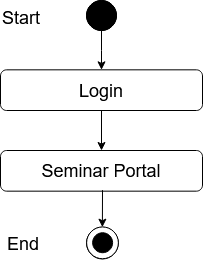

The diagram above was exported from draw.io. Its source (the exported page's mxGraphModel, read from the mxfile embedded in the PNG):
<mxGraphModel dx="1422" dy="-320" grid="1" gridSize="10" guides="1" tooltips="1" connect="1" arrows="1" fold="1" page="1" pageScale="1" pageWidth="850" pageHeight="1100" math="0" shadow="0">
  <root>
    <mxCell id="0" />
    <mxCell id="1" parent="0" />
    <mxCell id="_Prlzs-j7rn7hjF_ShOo-78" value="" style="edgeStyle=orthogonalEdgeStyle;rounded=0;orthogonalLoop=1;jettySize=auto;html=1;entryX=0.5;entryY=0;entryDx=0;entryDy=0;" edge="1" parent="1" source="_Prlzs-j7rn7hjF_ShOo-79" target="_Prlzs-j7rn7hjF_ShOo-82">
      <mxGeometry relative="1" as="geometry">
        <mxPoint x="591" y="1178" as="targetPoint" />
      </mxGeometry>
    </mxCell>
    <mxCell id="_Prlzs-j7rn7hjF_ShOo-79" value="" style="ellipse;whiteSpace=wrap;html=1;aspect=fixed;fillColor=#000000;" vertex="1" parent="1">
      <mxGeometry x="576" y="1120" width="30" height="30" as="geometry" />
    </mxCell>
    <mxCell id="_Prlzs-j7rn7hjF_ShOo-80" value="Success" style="text;html=1;strokeColor=none;fillColor=none;align=center;verticalAlign=middle;whiteSpace=wrap;rounded=0;" vertex="1" parent="1">
      <mxGeometry x="611" y="1220" as="geometry" />
    </mxCell>
    <mxCell id="_Prlzs-j7rn7hjF_ShOo-81" value="&lt;font style=&quot;font-size: 18px&quot;&gt;Seminar Portal&lt;br&gt;&lt;/font&gt;" style="rounded=1;whiteSpace=wrap;html=1;fillColor=#FFFFFF;" vertex="1" parent="1">
      <mxGeometry x="490" y="1270" width="202" height="40.67" as="geometry" />
    </mxCell>
    <mxCell id="_Prlzs-j7rn7hjF_ShOo-82" value="&lt;font style=&quot;font-size: 18px&quot;&gt;Login&lt;br&gt;&lt;/font&gt;" style="rounded=1;whiteSpace=wrap;html=1;fillColor=#FFFFFF;" vertex="1" parent="1">
      <mxGeometry x="490" y="1189.33" width="202" height="40.67" as="geometry" />
    </mxCell>
    <mxCell id="_Prlzs-j7rn7hjF_ShOo-83" value="" style="endArrow=classic;html=1;exitX=0.5;exitY=1;exitDx=0;exitDy=0;entryX=0.5;entryY=0;entryDx=0;entryDy=0;" edge="1" parent="1" source="_Prlzs-j7rn7hjF_ShOo-82" target="_Prlzs-j7rn7hjF_ShOo-81">
      <mxGeometry width="50" height="50" relative="1" as="geometry">
        <mxPoint x="571" y="1310" as="sourcePoint" />
        <mxPoint x="621" y="1260" as="targetPoint" />
      </mxGeometry>
    </mxCell>
    <mxCell id="_Prlzs-j7rn7hjF_ShOo-84" value="" style="ellipse;whiteSpace=wrap;html=1;aspect=fixed;fillColor=#000000;" vertex="1" parent="1">
      <mxGeometry x="576" y="1120" width="30" height="30" as="geometry" />
    </mxCell>
    <mxCell id="_Prlzs-j7rn7hjF_ShOo-85" value="&lt;font style=&quot;font-size: 18px&quot;&gt;Start&lt;/font&gt;" style="text;whiteSpace=wrap;html=1;" vertex="1" parent="1">
      <mxGeometry x="490" y="1120" width="130" height="30" as="geometry" />
    </mxCell>
    <mxCell id="_Prlzs-j7rn7hjF_ShOo-86" value="" style="ellipse;whiteSpace=wrap;html=1;aspect=fixed;fillColor=#FFFFFF;" vertex="1" parent="1">
      <mxGeometry x="576" y="1346.67" width="31.78" height="31.78" as="geometry" />
    </mxCell>
    <mxCell id="_Prlzs-j7rn7hjF_ShOo-87" value="" style="ellipse;whiteSpace=wrap;html=1;aspect=fixed;fillColor=#000000;" vertex="1" parent="1">
      <mxGeometry x="582" y="1352.45" width="20" height="20" as="geometry" />
    </mxCell>
    <mxCell id="_Prlzs-j7rn7hjF_ShOo-88" value="" style="endArrow=classic;html=1;entryX=0.5;entryY=0;entryDx=0;entryDy=0;" edge="1" parent="1">
      <mxGeometry width="50" height="50" relative="1" as="geometry">
        <mxPoint x="592" y="1309.67" as="sourcePoint" />
        <mxPoint x="591.8900000000003" y="1346.67" as="targetPoint" />
      </mxGeometry>
    </mxCell>
    <mxCell id="_Prlzs-j7rn7hjF_ShOo-89" value="" style="ellipse;whiteSpace=wrap;html=1;aspect=fixed;fillColor=#FFFFFF;" vertex="1" parent="1">
      <mxGeometry x="576.11" y="1346.45" width="31.78" height="31.78" as="geometry" />
    </mxCell>
    <mxCell id="_Prlzs-j7rn7hjF_ShOo-90" value="" style="ellipse;whiteSpace=wrap;html=1;aspect=fixed;fillColor=#000000;" vertex="1" parent="1">
      <mxGeometry x="582.11" y="1352.23" width="20" height="20" as="geometry" />
    </mxCell>
    <mxCell id="_Prlzs-j7rn7hjF_ShOo-91" value="&lt;font style=&quot;font-size: 18px&quot;&gt;End&lt;/font&gt;" style="text;whiteSpace=wrap;html=1;" vertex="1" parent="1">
      <mxGeometry x="495" y="1346.45" width="130" height="30" as="geometry" />
    </mxCell>
  </root>
</mxGraphModel>